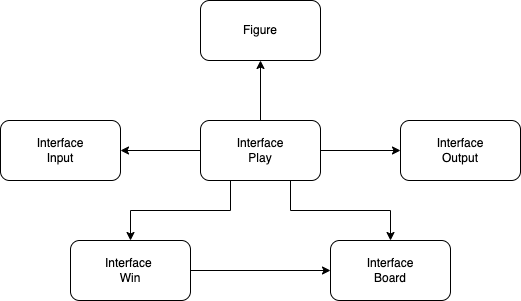

The diagram above was exported from draw.io. Its source (the exported page's mxGraphModel, read from the mxfile embedded in the PNG):
<mxGraphModel dx="910" dy="462" grid="1" gridSize="10" guides="1" tooltips="1" connect="1" arrows="1" fold="1" page="1" pageScale="1" pageWidth="827" pageHeight="1169" math="0" shadow="0">
  <root>
    <mxCell id="0" />
    <mxCell id="1" parent="0" />
    <mxCell id="n_7nXyNSnRIEr17RtSE_-5" style="edgeStyle=orthogonalEdgeStyle;rounded=0;orthogonalLoop=1;jettySize=auto;html=1;exitX=0.5;exitY=0;exitDx=0;exitDy=0;entryX=0.5;entryY=1;entryDx=0;entryDy=0;" edge="1" parent="1" source="n_7nXyNSnRIEr17RtSE_-1" target="n_7nXyNSnRIEr17RtSE_-2">
      <mxGeometry relative="1" as="geometry" />
    </mxCell>
    <mxCell id="n_7nXyNSnRIEr17RtSE_-8" style="edgeStyle=orthogonalEdgeStyle;rounded=0;orthogonalLoop=1;jettySize=auto;html=1;exitX=1;exitY=0.5;exitDx=0;exitDy=0;" edge="1" parent="1" source="n_7nXyNSnRIEr17RtSE_-1" target="n_7nXyNSnRIEr17RtSE_-7">
      <mxGeometry relative="1" as="geometry" />
    </mxCell>
    <mxCell id="n_7nXyNSnRIEr17RtSE_-9" style="edgeStyle=orthogonalEdgeStyle;rounded=0;orthogonalLoop=1;jettySize=auto;html=1;exitX=0;exitY=0.5;exitDx=0;exitDy=0;entryX=1;entryY=0.5;entryDx=0;entryDy=0;" edge="1" parent="1" source="n_7nXyNSnRIEr17RtSE_-1" target="n_7nXyNSnRIEr17RtSE_-6">
      <mxGeometry relative="1" as="geometry" />
    </mxCell>
    <mxCell id="n_7nXyNSnRIEr17RtSE_-13" style="edgeStyle=orthogonalEdgeStyle;rounded=0;orthogonalLoop=1;jettySize=auto;html=1;exitX=0.25;exitY=1;exitDx=0;exitDy=0;entryX=0.5;entryY=0;entryDx=0;entryDy=0;" edge="1" parent="1" source="n_7nXyNSnRIEr17RtSE_-1" target="n_7nXyNSnRIEr17RtSE_-10">
      <mxGeometry relative="1" as="geometry" />
    </mxCell>
    <mxCell id="n_7nXyNSnRIEr17RtSE_-14" style="edgeStyle=orthogonalEdgeStyle;rounded=0;orthogonalLoop=1;jettySize=auto;html=1;exitX=0.75;exitY=1;exitDx=0;exitDy=0;entryX=0.5;entryY=0;entryDx=0;entryDy=0;" edge="1" parent="1" source="n_7nXyNSnRIEr17RtSE_-1" target="n_7nXyNSnRIEr17RtSE_-3">
      <mxGeometry relative="1" as="geometry">
        <mxPoint x="550" y="320" as="targetPoint" />
      </mxGeometry>
    </mxCell>
    <mxCell id="n_7nXyNSnRIEr17RtSE_-1" value="Interface&lt;br&gt;Play" style="rounded=1;whiteSpace=wrap;html=1;" vertex="1" parent="1">
      <mxGeometry x="360" y="210" width="120" height="60" as="geometry" />
    </mxCell>
    <mxCell id="n_7nXyNSnRIEr17RtSE_-2" value="Figure" style="rounded=1;whiteSpace=wrap;html=1;" vertex="1" parent="1">
      <mxGeometry x="360" y="90" width="120" height="60" as="geometry" />
    </mxCell>
    <mxCell id="n_7nXyNSnRIEr17RtSE_-3" value="Interface&lt;br&gt;Board" style="rounded=1;whiteSpace=wrap;html=1;" vertex="1" parent="1">
      <mxGeometry x="490" y="330" width="120" height="60" as="geometry" />
    </mxCell>
    <mxCell id="n_7nXyNSnRIEr17RtSE_-6" value="Interface&lt;br&gt;Input" style="rounded=1;whiteSpace=wrap;html=1;" vertex="1" parent="1">
      <mxGeometry x="160" y="210" width="120" height="60" as="geometry" />
    </mxCell>
    <mxCell id="n_7nXyNSnRIEr17RtSE_-7" value="Interface&lt;br&gt;Output" style="rounded=1;whiteSpace=wrap;html=1;" vertex="1" parent="1">
      <mxGeometry x="560" y="210" width="120" height="60" as="geometry" />
    </mxCell>
    <mxCell id="n_7nXyNSnRIEr17RtSE_-15" style="edgeStyle=orthogonalEdgeStyle;rounded=0;orthogonalLoop=1;jettySize=auto;html=1;exitX=1;exitY=0.5;exitDx=0;exitDy=0;entryX=0;entryY=0.5;entryDx=0;entryDy=0;" edge="1" parent="1" source="n_7nXyNSnRIEr17RtSE_-10" target="n_7nXyNSnRIEr17RtSE_-3">
      <mxGeometry relative="1" as="geometry" />
    </mxCell>
    <mxCell id="n_7nXyNSnRIEr17RtSE_-10" value="Interface&amp;nbsp;&lt;br&gt;Win" style="rounded=1;whiteSpace=wrap;html=1;" vertex="1" parent="1">
      <mxGeometry x="230" y="330" width="120" height="60" as="geometry" />
    </mxCell>
  </root>
</mxGraphModel>